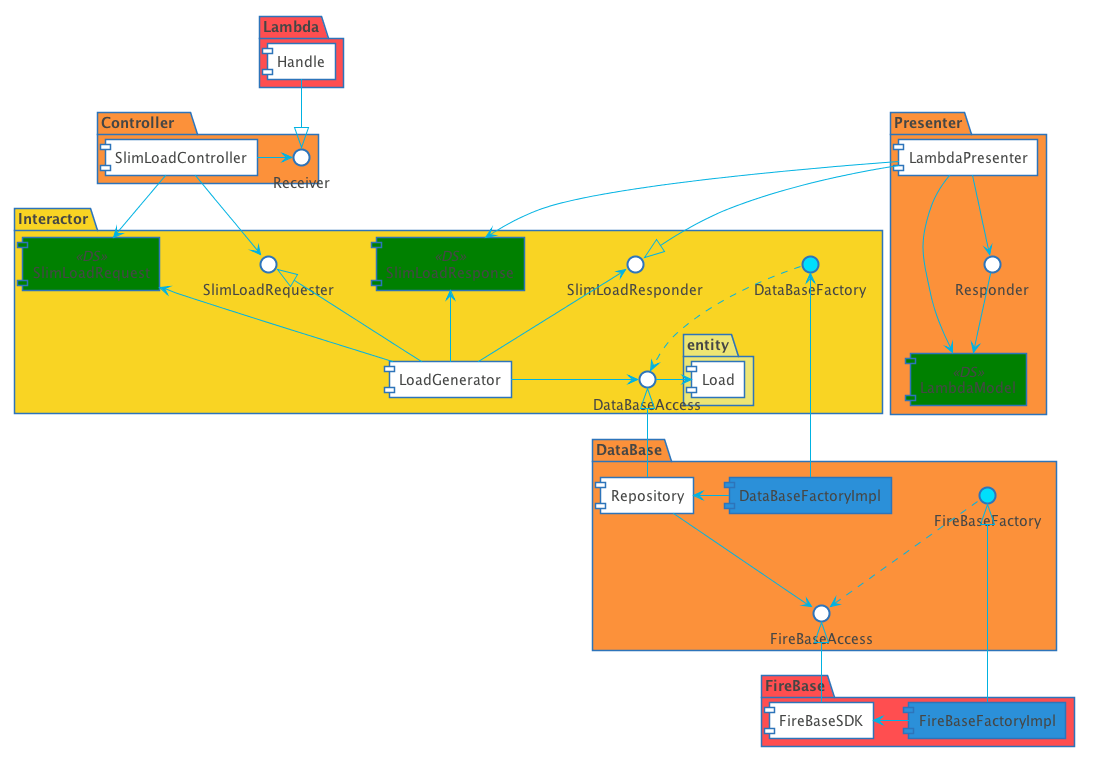

The diagram above was rendered by PlantUML. Its source (embedded in the PNG):
@startuml

skinparam shadowing false
skinparam DefaultFontName Proxima Nova
skinparam ArrowColor #00b2e2
skinparam DefaultFontColor #454645

skinparam ActivityBorderColor #2D74BA
skinparam ActivityDiamondBorderColor #2D74BA
skinparam ActorBorderColor #2D74BA
skinparam AgentBorderColor #2D74BA
skinparam ArtifactBorderColor #2D74BA
skinparam CardBorderColor #2D74BA
skinparam ClassBorderColor #2D74BA
skinparam CloudBorderColor #2D74BA
skinparam CollectionsBorderColor #2D74BA
skinparam ComponentBorderColor #2D74BA
skinparam ControlBorderColor #2D74BA
skinparam BoundaryBorderColor #2D74BA
skinparam DatabaseBorderColor #2D74BA
skinparam EntityBorderColor #2D74BA
skinparam FileBorderColor #2D74BA
skinparam FolderBorderColor #2D74BA
skinparam FrameBorderColor #2D74BA
skinparam InterfaceBorderColor #2D74BA
skinparam LegendBorderColor #2D74BA
skinparam NodeBorderColor #2D74BA
skinparam NoteBorderColor #2D74BA
skinparam ObjectBorderColor #2D74BA
skinparam PackageBorderColor #2D74BA
skinparam PageBorderColor #2D74BA
skinparam ParticipantBorderColor #2D74BA
skinparam PartitionBorderColor #2D74BA
skinparam QueueBorderColor #2D74BA
skinparam RectangleBorderColor #2D74BA
skinparam SequenceBoxBorderColor #2D74BA
skinparam SequenceDividerBorderColor #2D74BA
skinparam SequenceGroupBorderColor #2D74BA
skinparam SequenceLifeLineBorderColor #2D74BA
skinparam SequenceReferenceBorderColor #2D74BA
skinparam StackBorderColor #2D74BA
skinparam StateBorderColor #2D74BA
skinparam StereotypeABorderColor #2D74BA
skinparam StereotypeCBorderColor #2D74BA
skinparam StereotypeEBorderColor #2D74BA
skinparam StereotypeIBorderColor #2D74BA
skinparam StereotypeNBorderColor #2D74BA
skinparam StorageBorderColor #2D74BA
skinparam SwimlaneBorderColor #2D74BA
skinparam UsecaseBorderColor #2D74BA

skinparam ActivityBackgroundColor #FFFFFF
skinparam ActivityDiamondBackgroundColor #FFFFFF
skinparam ActorBackgroundColor #FFFFFF
skinparam AgentBackgroundColor #FFFFFF
skinparam ArtifactBackgroundColor #FFFFFF
skinparam BackgroundColor #FFFFFF
skinparam BoundaryBackgroundColor #FFFFFF
skinparam CardBackgroundColor #FFFFFF
skinparam ClassBackgroundColor #FFFFFF
skinparam ClassHeaderBackgroundColor #FFFFFF
skinparam CloudBackgroundColor #FFFFFF
skinparam CollectionsBackgroundColor #FFFFFF
skinparam ComponentBackgroundColor #FFFFFF
skinparam BoundaryBackgroundColor #FFFFFF
skinparam ControlBackgroundColor #FFFFFF
skinparam DatabaseBackgroundColor #FFFFFF
skinparam EntityBackgroundColor #FFFFFF
skinparam FileBackgroundColor #FFFFFF
skinparam FolderBackgroundColor #FFFFFF
skinparam FrameBackgroundColor #FFFFFF
skinparam IconPackageBackgroundColor #FFFFFF
skinparam IconPrivateBackgroundColor #FFFFFF
skinparam IconProtectedBackgroundColor #FFFFFF
skinparam IconPublicBackgroundColor #FFFFFF
skinparam InterfaceBackgroundColor #FFFFFF
skinparam LegendBackgroundColor #FFFFFF
skinparam NodeBackgroundColor #FFFFFF
skinparam NoteBackgroundColor #FFFFFF
skinparam ObjectBackgroundColor #FFFFFF
skinparam PackageBackgroundColor #FFFFFF
skinparam ParticipantBackgroundColor #FFFFFF
skinparam PartitionBackgroundColor #FFFFFF
skinparam QueueBackgroundColor #FFFFFF
skinparam RectangleBackgroundColor #FFFFFF
skinparam SequenceBoxBackgroundColor #FFFFFF
skinparam SequenceDividerBackgroundColor #FFFFFF
skinparam SequenceGroupBackgroundColor #FFFFFF
skinparam SequenceGroupBodyBackgroundColor #FFFFFF
skinparam SequenceLifeLineBackgroundColor #FFFFFF
skinparam SequenceReferenceBackgroundColor #FFFFFF
skinparam SequenceReferenceHeaderBackgroundColor #FFFFFF
skinparam StackBackgroundColor #FFFFFF
skinparam StateBackgroundColor #FFFFFF
skinparam StereotypeABackgroundColor #FFFFFF
skinparam StereotypeCBackgroundColor #FFFFFF
skinparam StereotypeEBackgroundColor #FFFFFF
skinparam StereotypeIBackgroundColor #FFFFFF
skinparam StereotypeNBackgroundColor #FFFFFF
skinparam StorageBackgroundColor #FFFFFF
skinparam TitleBackgroundColor #FFFFFF
skinparam UsecaseBackgroundColor #FFFFFF

skinparam ActivityStartColor #454645
skinparam ActivityEndColor #454645
skinparam StateStartColor #454645
skinparam StateEndColor #454645
package Interactor #f9d423{
    interface DataBaseAccess
    component LoadGenerator
    component SlimLoadResponse<<DS>>#Green
    component SlimLoadRequest<<DS>>#Green
    interface SlimLoadRequester
    interface SlimLoadResponder
    interface DataBaseFactory #00dffc

    LoadGenerator -> DataBaseAccess
    LoadGenerator -up-> SlimLoadResponse
    LoadGenerator -up-> SlimLoadRequest
    LoadGenerator -up-> SlimLoadResponder
    SlimLoadRequester <|-- LoadGenerator

    package entity #ede574{
        component Load
    }
    DataBaseAccess -> Load
    DataBaseFactory ..> DataBaseAccess
}

package Controller?#fc913a{
    component SlimLoadController
    interface Receiver
    Receiver <-left- SlimLoadController
}

package DataBase#fc913a{
    component Repository
    interface FireBaseAccess
    component DataBaseFactoryImpl #2b90d9
    interface FireBaseFactory #00dffc

    Repository --> FireBaseAccess
    DataBaseFactoryImpl -> Repository
    FireBaseFactory ..> FireBaseAccess
}

package FireBase#ff4e50{
    component FireBaseSDK
    component FireBaseFactoryImpl #2b90d9
    FireBaseFactoryImpl -> FireBaseSDK
}

package Presenter#fc913a{
    component LambdaPresenter
    component LambdaModel<<DS>>#Green
    interface Responder

    LambdaPresenter --> LambdaModel
    Responder --> LambdaModel
    LambdaPresenter --> Responder
}

package Lambda #ff4e50 {
   component Handle

}

SlimLoadController -down-> SlimLoadRequest
SlimLoadController -down-> SlimLoadRequester

LambdaPresenter -down-|> SlimLoadResponder
LambdaPresenter -down-> SlimLoadResponse

Repository -up-|> DataBaseAccess
DataBaseFactoryImpl -up-> DataBaseFactory

Handle -down-|> Receiver

FireBaseSDK -up-|> FireBaseAccess
FireBaseFactoryImpl -up-|> FireBaseFactory

@enduml